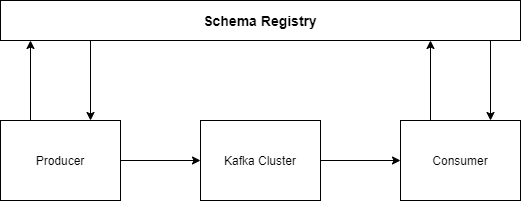

The diagram above was exported from draw.io. Its source (the exported page's mxGraphModel, read from the mxfile embedded in the PNG):
<mxGraphModel dx="1422" dy="737" grid="1" gridSize="10" guides="1" tooltips="1" connect="1" arrows="1" fold="1" page="1" pageScale="1" pageWidth="827" pageHeight="1169" math="0" shadow="0">
  <root>
    <mxCell id="0" />
    <mxCell id="1" parent="0" />
    <mxCell id="7kfN-77nTBVN3ZbbChDU-1" value="Producer" style="rounded=0;whiteSpace=wrap;html=1;" parent="1" vertex="1">
      <mxGeometry x="120" y="480" width="120" height="80" as="geometry" />
    </mxCell>
    <mxCell id="7kfN-77nTBVN3ZbbChDU-2" value="Kafka Cluster" style="rounded=0;whiteSpace=wrap;html=1;" parent="1" vertex="1">
      <mxGeometry x="320" y="480" width="120" height="80" as="geometry" />
    </mxCell>
    <mxCell id="7kfN-77nTBVN3ZbbChDU-3" value="Consumer" style="rounded=0;whiteSpace=wrap;html=1;" parent="1" vertex="1">
      <mxGeometry x="520" y="480" width="120" height="80" as="geometry" />
    </mxCell>
    <mxCell id="7kfN-77nTBVN3ZbbChDU-4" value="&lt;b&gt;&lt;font style=&quot;font-size: 14px&quot;&gt;Schema Registry&lt;/font&gt;&lt;/b&gt;" style="rounded=0;whiteSpace=wrap;html=1;" parent="1" vertex="1">
      <mxGeometry x="120" y="360" width="520" height="40" as="geometry" />
    </mxCell>
    <mxCell id="7kfN-77nTBVN3ZbbChDU-5" value="" style="endArrow=classic;html=1;exitX=1;exitY=0.5;exitDx=0;exitDy=0;entryX=0;entryY=0.5;entryDx=0;entryDy=0;" parent="1" source="7kfN-77nTBVN3ZbbChDU-1" target="7kfN-77nTBVN3ZbbChDU-2" edge="1">
      <mxGeometry width="50" height="50" relative="1" as="geometry">
        <mxPoint x="390" y="430" as="sourcePoint" />
        <mxPoint x="440" y="380" as="targetPoint" />
      </mxGeometry>
    </mxCell>
    <mxCell id="7kfN-77nTBVN3ZbbChDU-6" value="" style="endArrow=classic;html=1;exitX=1;exitY=0.5;exitDx=0;exitDy=0;entryX=0;entryY=0.5;entryDx=0;entryDy=0;" parent="1" source="7kfN-77nTBVN3ZbbChDU-2" target="7kfN-77nTBVN3ZbbChDU-3" edge="1">
      <mxGeometry width="50" height="50" relative="1" as="geometry">
        <mxPoint x="390" y="430" as="sourcePoint" />
        <mxPoint x="440" y="380" as="targetPoint" />
      </mxGeometry>
    </mxCell>
    <mxCell id="7kfN-77nTBVN3ZbbChDU-7" value="" style="endArrow=classic;html=1;exitX=0.25;exitY=0;exitDx=0;exitDy=0;" parent="1" source="7kfN-77nTBVN3ZbbChDU-1" edge="1">
      <mxGeometry width="50" height="50" relative="1" as="geometry">
        <mxPoint x="390" y="430" as="sourcePoint" />
        <mxPoint x="150" y="400" as="targetPoint" />
      </mxGeometry>
    </mxCell>
    <mxCell id="7kfN-77nTBVN3ZbbChDU-8" value="" style="endArrow=classic;html=1;entryX=0.75;entryY=0;entryDx=0;entryDy=0;" parent="1" target="7kfN-77nTBVN3ZbbChDU-1" edge="1">
      <mxGeometry width="50" height="50" relative="1" as="geometry">
        <mxPoint x="210" y="400" as="sourcePoint" />
        <mxPoint x="440" y="380" as="targetPoint" />
      </mxGeometry>
    </mxCell>
    <mxCell id="7kfN-77nTBVN3ZbbChDU-9" value="" style="endArrow=classic;html=1;exitX=0.25;exitY=0;exitDx=0;exitDy=0;" parent="1" source="7kfN-77nTBVN3ZbbChDU-3" edge="1">
      <mxGeometry width="50" height="50" relative="1" as="geometry">
        <mxPoint x="390" y="430" as="sourcePoint" />
        <mxPoint x="550" y="400" as="targetPoint" />
      </mxGeometry>
    </mxCell>
    <mxCell id="7kfN-77nTBVN3ZbbChDU-10" value="" style="endArrow=classic;html=1;entryX=0.75;entryY=0;entryDx=0;entryDy=0;" parent="1" target="7kfN-77nTBVN3ZbbChDU-3" edge="1">
      <mxGeometry width="50" height="50" relative="1" as="geometry">
        <mxPoint x="610" y="400" as="sourcePoint" />
        <mxPoint x="440" y="380" as="targetPoint" />
      </mxGeometry>
    </mxCell>
  </root>
</mxGraphModel>